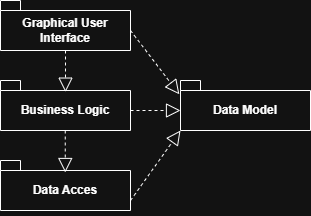

The diagram above was exported from draw.io. Its source (the exported page's mxGraphModel, read from the mxfile embedded in the PNG):
<mxGraphModel dx="820" dy="450" grid="1" gridSize="10" guides="1" tooltips="1" connect="1" arrows="1" fold="1" page="1" pageScale="1" pageWidth="827" pageHeight="1169" math="0" shadow="0">
  <root>
    <mxCell id="0" />
    <mxCell id="1" parent="0" />
    <mxCell id="v1qiXJHdLw5mnXZZTl3C-1" parent="1" style="shape=folder;fontStyle=1;spacingTop=10;tabWidth=20;tabHeight=10;tabPosition=left;html=1;whiteSpace=wrap;" value="Graphical User Interface" vertex="1">
      <mxGeometry height="50" width="130" x="210" y="180" as="geometry" />
    </mxCell>
    <mxCell id="v1qiXJHdLw5mnXZZTl3C-2" parent="1" style="shape=folder;fontStyle=1;spacingTop=10;tabWidth=20;tabHeight=10;tabPosition=left;html=1;whiteSpace=wrap;" value="Data Acces" vertex="1">
      <mxGeometry height="50" width="130" x="210" y="340" as="geometry" />
    </mxCell>
    <mxCell id="v1qiXJHdLw5mnXZZTl3C-3" parent="1" style="shape=folder;fontStyle=1;spacingTop=10;tabWidth=20;tabHeight=10;tabPosition=left;html=1;whiteSpace=wrap;" value="Business Logic" vertex="1">
      <mxGeometry height="50" width="130" x="210" y="260" as="geometry" />
    </mxCell>
    <mxCell id="v1qiXJHdLw5mnXZZTl3C-4" parent="1" style="shape=folder;fontStyle=1;spacingTop=10;tabWidth=20;tabHeight=10;tabPosition=left;html=1;whiteSpace=wrap;" value="Data Model" vertex="1">
      <mxGeometry height="50" width="130" x="390" y="260" as="geometry" />
    </mxCell>
    <mxCell id="v1qiXJHdLw5mnXZZTl3C-6" edge="1" parent="1" source="v1qiXJHdLw5mnXZZTl3C-1" style="endArrow=block;dashed=1;endFill=0;endSize=12;html=1;rounded=0;exitX=0.5;exitY=1;exitDx=0;exitDy=0;exitPerimeter=0;entryX=0.5;entryY=0.233;entryDx=0;entryDy=0;entryPerimeter=0;" target="v1qiXJHdLw5mnXZZTl3C-3" value="">
      <mxGeometry relative="1" width="160" as="geometry">
        <mxPoint x="250" y="280" as="sourcePoint" />
        <mxPoint x="410" y="280" as="targetPoint" />
      </mxGeometry>
    </mxCell>
    <mxCell id="v1qiXJHdLw5mnXZZTl3C-7" edge="1" parent="1" style="endArrow=block;dashed=1;endFill=0;endSize=12;html=1;rounded=0;exitX=0.5;exitY=1;exitDx=0;exitDy=0;exitPerimeter=0;entryX=0.5;entryY=0.233;entryDx=0;entryDy=0;entryPerimeter=0;" value="">
      <mxGeometry relative="1" width="160" as="geometry">
        <mxPoint x="274.75" y="310" as="sourcePoint" />
        <mxPoint x="274.75" y="352" as="targetPoint" />
      </mxGeometry>
    </mxCell>
    <mxCell id="v1qiXJHdLw5mnXZZTl3C-8" edge="1" parent="1" source="v1qiXJHdLw5mnXZZTl3C-3" style="endArrow=block;dashed=1;endFill=0;endSize=12;html=1;rounded=0;exitX=0;exitY=0;exitDx=130;exitDy=30;exitPerimeter=0;entryX=0;entryY=0;entryDx=0;entryDy=30;entryPerimeter=0;" target="v1qiXJHdLw5mnXZZTl3C-4" value="">
      <mxGeometry relative="1" width="160" as="geometry">
        <mxPoint x="250" y="280" as="sourcePoint" />
        <mxPoint x="410" y="280" as="targetPoint" />
      </mxGeometry>
    </mxCell>
    <mxCell id="v1qiXJHdLw5mnXZZTl3C-9" edge="1" parent="1" source="v1qiXJHdLw5mnXZZTl3C-2" style="endArrow=block;dashed=1;endFill=0;endSize=12;html=1;rounded=0;exitX=0;exitY=0;exitDx=130;exitDy=40;exitPerimeter=0;" value="">
      <mxGeometry relative="1" width="160" as="geometry">
        <mxPoint x="250" y="280" as="sourcePoint" />
        <mxPoint x="390" y="310" as="targetPoint" />
      </mxGeometry>
    </mxCell>
    <mxCell id="v1qiXJHdLw5mnXZZTl3C-10" edge="1" parent="1" source="v1qiXJHdLw5mnXZZTl3C-1" style="endArrow=block;dashed=1;endFill=0;endSize=12;html=1;rounded=0;exitX=0;exitY=0;exitDx=130;exitDy=30;exitPerimeter=0;entryX=-0.009;entryY=0.276;entryDx=0;entryDy=0;entryPerimeter=0;" target="v1qiXJHdLw5mnXZZTl3C-4" value="">
      <mxGeometry relative="1" width="160" as="geometry">
        <mxPoint x="250" y="280" as="sourcePoint" />
        <mxPoint x="410" y="280" as="targetPoint" />
      </mxGeometry>
    </mxCell>
  </root>
</mxGraphModel>